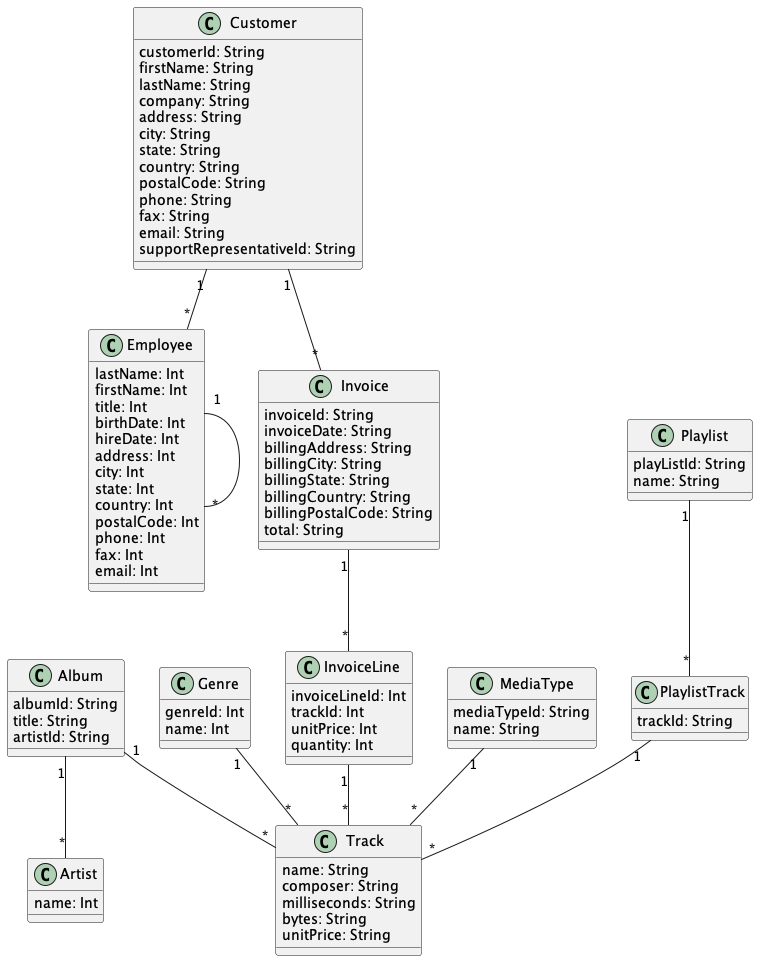

The diagram above was rendered by PlantUML. Its source (embedded in the PNG):
@startuml "Chinook1"


class Album{
  albumId: String
  title: String
  artistId: String
}

class Artist{
  name: Int
}

class Customer{
  customerId: String
  firstName: String
  lastName: String
  company: String
  address: String
  city: String
  state: String
  country: String
  postalCode: String
  phone: String
  fax: String
  email: String
  supportRepresentativeId: String
}

class Employee{
  lastName: Int
  firstName: Int
  title: Int
  birthDate: Int
  hireDate: Int
  address: Int
  city: Int
  state: Int
  country: Int
  postalCode: Int
  phone: Int
  fax: Int
  email: Int
}

class Genre{
  genreId: Int
  name: Int
}

class Invoice{
  invoiceId: String
  invoiceDate: String
  billingAddress: String
  billingCity: String
  billingState: String
  billingCountry: String
  billingPostalCode: String
  total: String
}

class InvoiceLine{
  invoiceLineId: Int
  trackId: Int
  unitPrice: Int
  quantity: Int
}

class MediaType{
  mediaTypeId: String
  name: String
}

class Playlist{
  playListId: String
  name: String
}

class PlaylistTrack{
  trackId: String
}

class Track{
  name: String
  composer: String
  milliseconds: String
  bytes: String
  unitPrice: String
}



Album "1" -- "*" Track

Album "1" -- "*" Artist

Customer "1" -- "*" Invoice

Customer "1" -- "*" Employee

Employee "1" -- "*" Employee

Genre "1" -- "*" Track

Invoice "1" -- "*" InvoiceLine

InvoiceLine "1" -- "*" Track

MediaType "1" -- "*" Track

Playlist "1" -- "*" PlaylistTrack

PlaylistTrack "1" -- "*" Track


@enduml